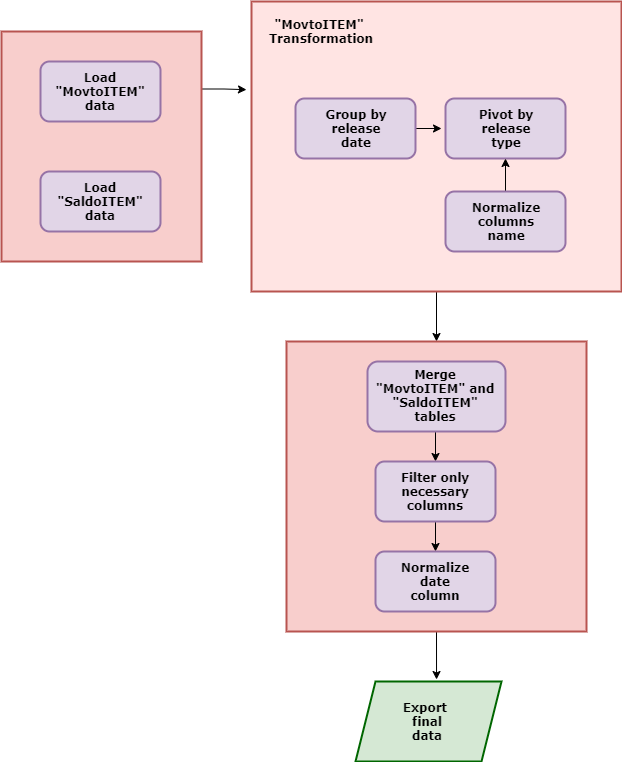

The diagram above was exported from draw.io. Its source (the exported page's mxGraphModel, read from the mxfile embedded in the PNG):
<mxGraphModel dx="1422" dy="794" grid="1" gridSize="10" guides="1" tooltips="1" connect="1" arrows="1" fold="1" page="1" pageScale="1" pageWidth="827" pageHeight="1169" math="0" shadow="0">
  <root>
    <mxCell id="0" />
    <mxCell id="1" parent="0" />
    <mxCell id="lOt6LpkxF565ld4P05bK-10" style="edgeStyle=orthogonalEdgeStyle;rounded=0;orthogonalLoop=1;jettySize=auto;html=1;exitX=1;exitY=0.25;exitDx=0;exitDy=0;entryX=-0.014;entryY=0.309;entryDx=0;entryDy=0;entryPerimeter=0;" edge="1" parent="1" source="lOt6LpkxF565ld4P05bK-3">
      <mxGeometry relative="1" as="geometry">
        <mxPoint x="254.96000000000004" y="138.14999999999998" as="targetPoint" />
      </mxGeometry>
    </mxCell>
    <mxCell id="lOt6LpkxF565ld4P05bK-3" value="" style="rounded=0;whiteSpace=wrap;html=1;strokeWidth=2;fillColor=#f8cecc;strokeColor=#b85450;" vertex="1" parent="1">
      <mxGeometry x="10" y="80" width="200" height="230" as="geometry" />
    </mxCell>
    <mxCell id="lOt6LpkxF565ld4P05bK-4" value="" style="rounded=1;whiteSpace=wrap;html=1;strokeColor=#9673a6;strokeWidth=2;fillColor=#e1d5e7;" vertex="1" parent="1">
      <mxGeometry x="49" y="110" width="120" height="60" as="geometry" />
    </mxCell>
    <mxCell id="lOt6LpkxF565ld4P05bK-5" value="" style="rounded=1;whiteSpace=wrap;html=1;strokeColor=#9673a6;strokeWidth=2;fillColor=#e1d5e7;" vertex="1" parent="1">
      <mxGeometry x="49" y="220" width="120" height="60" as="geometry" />
    </mxCell>
    <mxCell id="lOt6LpkxF565ld4P05bK-6" value="&lt;blockquote style=&quot;margin: 0 0 0 40px ; border: none ; padding: 0px&quot;&gt;&lt;b&gt;&lt;font face=&quot;Verdana&quot;&gt;Load &quot;MovtoITEM&quot; data&lt;/font&gt;&lt;/b&gt;&lt;/blockquote&gt;" style="text;html=1;strokeColor=none;fillColor=none;align=center;verticalAlign=middle;whiteSpace=wrap;rounded=0;" vertex="1" parent="1">
      <mxGeometry x="69" y="130" width="40" height="20" as="geometry" />
    </mxCell>
    <mxCell id="lOt6LpkxF565ld4P05bK-8" value="&lt;blockquote style=&quot;margin: 0 0 0 40px ; border: none ; padding: 0px&quot;&gt;&lt;b&gt;&lt;font face=&quot;Verdana&quot;&gt;Load &quot;SaldoITEM&quot; data&lt;/font&gt;&lt;/b&gt;&lt;/blockquote&gt;" style="text;html=1;strokeColor=none;fillColor=none;align=center;verticalAlign=middle;whiteSpace=wrap;rounded=0;" vertex="1" parent="1">
      <mxGeometry x="69" y="240" width="40" height="20" as="geometry" />
    </mxCell>
    <mxCell id="lOt6LpkxF565ld4P05bK-25" style="edgeStyle=orthogonalEdgeStyle;rounded=0;orthogonalLoop=1;jettySize=auto;html=1;exitX=0.5;exitY=1;exitDx=0;exitDy=0;entryX=0.5;entryY=0;entryDx=0;entryDy=0;" edge="1" parent="1" source="lOt6LpkxF565ld4P05bK-11" target="lOt6LpkxF565ld4P05bK-24">
      <mxGeometry relative="1" as="geometry" />
    </mxCell>
    <mxCell id="lOt6LpkxF565ld4P05bK-11" value="" style="rounded=0;whiteSpace=wrap;html=1;strokeWidth=2;strokeColor=#b85450;fillColor=#FFE4E3;" vertex="1" parent="1">
      <mxGeometry x="260" y="50" width="370" height="290" as="geometry" />
    </mxCell>
    <mxCell id="lOt6LpkxF565ld4P05bK-12" value="&lt;blockquote style=&quot;margin: 0 0 0 40px ; border: none ; padding: 0px&quot;&gt;&lt;b&gt;&lt;font face=&quot;Verdana&quot;&gt;&quot;MovtoITEM&quot;&amp;nbsp;&lt;br&gt;Transformation&lt;/font&gt;&lt;/b&gt;&lt;/blockquote&gt;" style="text;html=1;strokeColor=none;fillColor=none;align=center;verticalAlign=middle;whiteSpace=wrap;rounded=0;" vertex="1" parent="1">
      <mxGeometry x="290" y="70" width="40" height="20" as="geometry" />
    </mxCell>
    <mxCell id="lOt6LpkxF565ld4P05bK-18" style="edgeStyle=orthogonalEdgeStyle;rounded=0;orthogonalLoop=1;jettySize=auto;html=1;exitX=1;exitY=0.5;exitDx=0;exitDy=0;entryX=0.091;entryY=0.5;entryDx=0;entryDy=0;entryPerimeter=0;" edge="1" parent="1" source="lOt6LpkxF565ld4P05bK-13" target="lOt6LpkxF565ld4P05bK-16">
      <mxGeometry relative="1" as="geometry" />
    </mxCell>
    <mxCell id="lOt6LpkxF565ld4P05bK-13" value="" style="rounded=1;whiteSpace=wrap;html=1;strokeColor=#9673a6;strokeWidth=2;fillColor=#e1d5e7;" vertex="1" parent="1">
      <mxGeometry x="304" y="147" width="120" height="60" as="geometry" />
    </mxCell>
    <mxCell id="lOt6LpkxF565ld4P05bK-14" value="&lt;blockquote style=&quot;margin: 0 0 0 40px ; border: none ; padding: 0px&quot;&gt;&lt;b&gt;&lt;font face=&quot;Verdana&quot;&gt;Group by release date&lt;/font&gt;&lt;/b&gt;&lt;/blockquote&gt;" style="text;html=1;strokeColor=none;fillColor=none;align=center;verticalAlign=middle;whiteSpace=wrap;rounded=0;" vertex="1" parent="1">
      <mxGeometry x="290" y="167" width="110" height="20" as="geometry" />
    </mxCell>
    <mxCell id="lOt6LpkxF565ld4P05bK-15" value="" style="rounded=1;whiteSpace=wrap;html=1;strokeColor=#9673a6;strokeWidth=2;fillColor=#e1d5e7;" vertex="1" parent="1">
      <mxGeometry x="454" y="147" width="120" height="60" as="geometry" />
    </mxCell>
    <mxCell id="lOt6LpkxF565ld4P05bK-16" value="&lt;blockquote style=&quot;margin: 0 0 0 40px ; border: none ; padding: 0px&quot;&gt;&lt;b&gt;&lt;font face=&quot;Verdana&quot;&gt;Pivot by release type&lt;/font&gt;&lt;/b&gt;&lt;/blockquote&gt;" style="text;html=1;strokeColor=none;fillColor=none;align=center;verticalAlign=middle;whiteSpace=wrap;rounded=0;" vertex="1" parent="1">
      <mxGeometry x="440" y="167" width="110" height="20" as="geometry" />
    </mxCell>
    <mxCell id="lOt6LpkxF565ld4P05bK-23" style="edgeStyle=orthogonalEdgeStyle;rounded=0;orthogonalLoop=1;jettySize=auto;html=1;exitX=0.5;exitY=0;exitDx=0;exitDy=0;entryX=0.5;entryY=1;entryDx=0;entryDy=0;" edge="1" parent="1" source="lOt6LpkxF565ld4P05bK-19" target="lOt6LpkxF565ld4P05bK-15">
      <mxGeometry relative="1" as="geometry" />
    </mxCell>
    <mxCell id="lOt6LpkxF565ld4P05bK-19" value="" style="rounded=1;whiteSpace=wrap;html=1;strokeColor=#9673a6;strokeWidth=2;fillColor=#e1d5e7;" vertex="1" parent="1">
      <mxGeometry x="454" y="240" width="120" height="60" as="geometry" />
    </mxCell>
    <mxCell id="lOt6LpkxF565ld4P05bK-20" value="&lt;blockquote style=&quot;margin: 0 0 0 40px ; border: none ; padding: 0px&quot;&gt;&lt;b&gt;&lt;font face=&quot;Verdana&quot;&gt;Normalize columns name&lt;/font&gt;&lt;/b&gt;&lt;/blockquote&gt;" style="text;html=1;strokeColor=none;fillColor=none;align=center;verticalAlign=middle;whiteSpace=wrap;rounded=0;" vertex="1" parent="1">
      <mxGeometry x="440" y="260" width="110" height="20" as="geometry" />
    </mxCell>
    <mxCell id="lOt6LpkxF565ld4P05bK-38" style="edgeStyle=orthogonalEdgeStyle;rounded=0;orthogonalLoop=1;jettySize=auto;html=1;exitX=0.5;exitY=1;exitDx=0;exitDy=0;entryX=0.555;entryY=-0.025;entryDx=0;entryDy=0;entryPerimeter=0;" edge="1" parent="1" source="lOt6LpkxF565ld4P05bK-24" target="lOt6LpkxF565ld4P05bK-36">
      <mxGeometry relative="1" as="geometry" />
    </mxCell>
    <mxCell id="lOt6LpkxF565ld4P05bK-24" value="" style="rounded=0;whiteSpace=wrap;html=1;strokeWidth=2;fillColor=#f8cecc;strokeColor=#b85450;" vertex="1" parent="1">
      <mxGeometry x="295" y="390" width="300" height="290" as="geometry" />
    </mxCell>
    <mxCell id="lOt6LpkxF565ld4P05bK-34" style="edgeStyle=orthogonalEdgeStyle;rounded=0;orthogonalLoop=1;jettySize=auto;html=1;exitX=0.5;exitY=1;exitDx=0;exitDy=0;entryX=0.5;entryY=0;entryDx=0;entryDy=0;" edge="1" parent="1" source="lOt6LpkxF565ld4P05bK-26" target="lOt6LpkxF565ld4P05bK-28">
      <mxGeometry relative="1" as="geometry" />
    </mxCell>
    <mxCell id="lOt6LpkxF565ld4P05bK-26" value="" style="rounded=1;whiteSpace=wrap;html=1;strokeColor=#9673a6;strokeWidth=2;fillColor=#e1d5e7;" vertex="1" parent="1">
      <mxGeometry x="376" y="410" width="138" height="70" as="geometry" />
    </mxCell>
    <mxCell id="lOt6LpkxF565ld4P05bK-27" value="&lt;blockquote style=&quot;margin: 0 0 0 40px ; border: none ; padding: 0px&quot;&gt;&lt;b&gt;&lt;font face=&quot;Verdana&quot;&gt;Merge &quot;MovtoITEM&quot; and &quot;SaldoITEM&quot; tables&lt;/font&gt;&lt;/b&gt;&lt;/blockquote&gt;" style="text;html=1;strokeColor=none;fillColor=none;align=center;verticalAlign=middle;whiteSpace=wrap;rounded=0;" vertex="1" parent="1">
      <mxGeometry x="338" y="434" width="172" height="20" as="geometry" />
    </mxCell>
    <mxCell id="lOt6LpkxF565ld4P05bK-35" style="edgeStyle=orthogonalEdgeStyle;rounded=0;orthogonalLoop=1;jettySize=auto;html=1;exitX=0.5;exitY=1;exitDx=0;exitDy=0;entryX=0.5;entryY=0;entryDx=0;entryDy=0;" edge="1" parent="1" source="lOt6LpkxF565ld4P05bK-28" target="lOt6LpkxF565ld4P05bK-32">
      <mxGeometry relative="1" as="geometry" />
    </mxCell>
    <mxCell id="lOt6LpkxF565ld4P05bK-28" value="" style="rounded=1;whiteSpace=wrap;html=1;strokeColor=#9673a6;strokeWidth=2;fillColor=#e1d5e7;" vertex="1" parent="1">
      <mxGeometry x="384" y="510" width="120" height="60" as="geometry" />
    </mxCell>
    <mxCell id="lOt6LpkxF565ld4P05bK-29" value="&lt;blockquote style=&quot;margin: 0 0 0 40px ; border: none ; padding: 0px&quot;&gt;&lt;b&gt;&lt;font face=&quot;Verdana&quot;&gt;Filter only necessary columns&lt;/font&gt;&lt;/b&gt;&lt;/blockquote&gt;" style="text;html=1;strokeColor=none;fillColor=none;align=center;verticalAlign=middle;whiteSpace=wrap;rounded=0;" vertex="1" parent="1">
      <mxGeometry x="364" y="530" width="120" height="20" as="geometry" />
    </mxCell>
    <mxCell id="lOt6LpkxF565ld4P05bK-32" value="" style="rounded=1;whiteSpace=wrap;html=1;strokeColor=#9673a6;strokeWidth=2;fillColor=#e1d5e7;" vertex="1" parent="1">
      <mxGeometry x="384" y="600" width="120" height="60" as="geometry" />
    </mxCell>
    <mxCell id="lOt6LpkxF565ld4P05bK-33" value="&lt;blockquote style=&quot;margin: 0 0 0 40px ; border: none ; padding: 0px&quot;&gt;&lt;b&gt;&lt;font face=&quot;Verdana&quot;&gt;Normalize date column&lt;/font&gt;&lt;/b&gt;&lt;/blockquote&gt;" style="text;html=1;strokeColor=none;fillColor=none;align=center;verticalAlign=middle;whiteSpace=wrap;rounded=0;" vertex="1" parent="1">
      <mxGeometry x="364" y="620" width="120" height="20" as="geometry" />
    </mxCell>
    <mxCell id="lOt6LpkxF565ld4P05bK-36" value="" style="shape=parallelogram;perimeter=parallelogramPerimeter;whiteSpace=wrap;html=1;fixedSize=1;strokeWidth=2;fillColor=#d5e8d4;strokeColor=#006600;" vertex="1" parent="1">
      <mxGeometry x="364" y="730" width="146" height="80" as="geometry" />
    </mxCell>
    <mxCell id="lOt6LpkxF565ld4P05bK-37" value="&lt;blockquote style=&quot;margin: 0 0 0 40px ; border: none ; padding: 0px&quot;&gt;&lt;b&gt;&lt;font face=&quot;Verdana&quot;&gt;Export&amp;nbsp;&lt;br&gt;final&lt;br&gt;data&lt;/font&gt;&lt;/b&gt;&lt;/blockquote&gt;" style="text;html=1;strokeColor=none;fillColor=none;align=center;verticalAlign=middle;whiteSpace=wrap;rounded=0;" vertex="1" parent="1">
      <mxGeometry x="356" y="760" width="120" height="20" as="geometry" />
    </mxCell>
  </root>
</mxGraphModel>